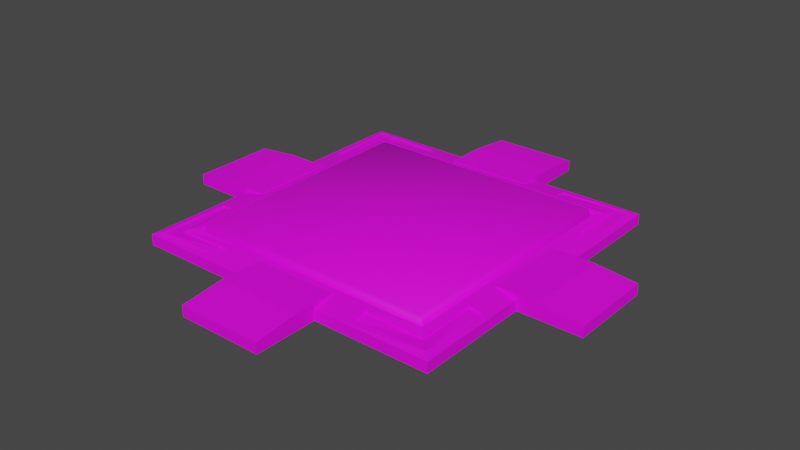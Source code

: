 # Source: Pressure_Plate.blend  (saved by Blender 3.2.14; exported with 4.5.12 LTS)
import bpy
from mathutils import Matrix  # noqa: F401  (used for matrix-valued properties, if any)

bpy.ops.wm.read_factory_settings(use_empty=True)
scene = bpy.context.scene
scene.name = 'Scene'

# ---- collections
col_collection = bpy.data.collections.new('Collection'); scene.collection.children.link(col_collection)

# ---- images (referenced by path relative to the original .blend; pixels are not part of the script)
import os
ASSET_DIR = os.environ.get("B2B_ASSET_DIR", "")  # directory of the original .blend (textures are referenced by path, not embedded)
HERE = os.path.dirname(os.path.abspath(__file__))  # packed textures are extracted next to this script under _unpacked/

def load_image(name, relpath, width, height, colorspace="sRGB"):
    """Load a texture the original file referenced (path relative to the .blend, or extracted next to this script)."""
    p = next((c for c in (os.path.join(HERE, relpath), os.path.join(ASSET_DIR, relpath)) if relpath and os.path.exists(c)), "")
    if p:
        img = bpy.data.images.load(p, check_existing=True)
        img.name = name
    else:  # same state as the original file: an image datablock whose file is absent (Cycles renders it pink)
        img = bpy.data.images.new(name, width, height)
        img.source = "FILE"
        img.filepath = "//" + (relpath or name)
    img.colorspace_settings.name = colorspace
    return img
img_pressure_plate_blue_highlight_png = load_image('Pressure Plate Blue Highlight.png', 'Pressure Plate Blue Highlight.png', 1024, 1024, 'sRGB')

# ---- materials (node trees are filled in below, after node groups)
mat_material = bpy.data.materials.new('Material')
mat_material.alpha_threshold = 0.0
mat_material.use_transparent_shadow = False
mat_material.line_color = (0.0, 0.0, 0.0, 1.0)

# ---- material node trees
mat_material.use_nodes = True; mat_material.node_tree.nodes.clear()
_N = mat_material.node_tree.nodes; _L = mat_material.node_tree.links
n0 = _N.new('ShaderNodeOutputMaterial'); n0.name = 'Material Output'; n0.location = (300, 300)
n1 = _N.new('ShaderNodeBsdfPrincipled'); n1.name = 'Principled BSDF'; n1.location = (10, 300)
n1.distribution = 'GGX'
n1.subsurface_method = 'RANDOM_WALK_SKIN'
n1.inputs[2].default_value = 0.6697
n1.inputs[3].default_value = 1.45
n1.inputs[13].default_value = 0.2848
n1.inputs[27].default_value = (0.0, 0.0, 0.0, 1.0)
n1.inputs[28].default_value = 1.0
n2 = _N.new('ShaderNodeTexImage'); n2.name = 'Image Texture'; n2.location = (-324, 225)
n2.image = img_pressure_plate_blue_highlight_png
_L.new(n1.outputs[0], n0.inputs[0])
_L.new(n2.outputs[0], n1.inputs[0])
n0.is_active_output = True

# ---- world
world_world = bpy.data.worlds.new('World'); scene.world = world_world
world_world.use_nodes = True; world_world.node_tree.nodes.clear()
_N = world_world.node_tree.nodes; _L = world_world.node_tree.links
n0 = _N.new('ShaderNodeOutputWorld'); n0.name = 'World Output'; n0.location = (300, 300)
n1 = _N.new('ShaderNodeBackground'); n1.name = 'Background'; n1.location = (10, 300)
n1.inputs[0].default_value = (0.05088, 0.05088, 0.05088, 1.0)
_L.new(n1.outputs[0], n0.inputs[0])
n0.is_active_output = True
world_world.color = (0.05088, 0.05088, 0.05088)
world_world.use_sun_shadow = False
world_world.sun_shadow_jitter_overblur = 0.0

# ---- meshes
me_cube = bpy.data.meshes.new('Cube')
me_cube.from_pydata([(0.965, 1.0, 0.1047), (0.965, 0.965, 0.1397), (1.0, 0.965, 0.1047), (0.965, 0.965, -0.01528), (0.965, 1.0, -0.01528), (1.0, 0.965, -0.01528), (1.0, -0.965, 0.1047), (0.965, -0.965, 0.1397), (0.965, -1.0, 0.1047), (1.0, -0.965, -0.01528), (0.965, -1.0, -0.01528), (0.965, -0.965, -0.01528), (-0.965, 1.0, 0.1047), (-1.0, 0.965, 0.1047), (-0.965, 0.965, 0.1397), (-1.0, 0.965, -0.01528), (-0.965, 1.0, -0.01528), (-0.965, 0.965, -0.01528), (-1.0, -0.965, 0.1047), (-0.965, -1.0, 0.1047), (-0.965, -0.965, 0.1397), (-0.965, -0.965, -0.01528), (-0.965, -1.0, -0.01528), (-1.0, -0.965, -0.01528)], [], [(17, 3, 11, 21), (23, 18, 13, 15), (10, 8, 19, 22), (1, 14, 20, 7), (5, 2, 6, 9), (0, 1, 2), (3, 4, 5), (6, 7, 8), (9, 10, 11), (12, 13, 14), (15, 16, 17), (18, 19, 20), (21, 22, 23), (17, 21, 23, 15), (3, 17, 16, 4), (2, 5, 4, 0), (22, 19, 18, 23), (8, 10, 9, 6), (12, 16, 15, 13), (7, 20, 19, 8), (1, 7, 6, 2), (21, 11, 10, 22), (20, 14, 13, 18), (14, 1, 0, 12), (11, 3, 5, 9), (16, 12, 0, 4)])
me_cube.polygons.foreach_set('use_smooth', [True] * 26)
_uv = me_cube.uv_layers.new(name='UVMap')
_uv.uv.foreach_set('vector', [0.02568, 0.5132, 0.4845, 0.5132, 0.4845, 0.972, 0.02568, 0.972, 0.4682, 0.5082, 0.4659, 0.524, 0.05252, 0.524, 0.05249, 0.5082, 0.4943, 0.9488, 0.4785, 0.9488, 0.4785, 0.5324, 0.4943, 0.5323, 0.05499, 0.9488, 0.05257, 0.5348, 0.4676, 0.5324, 0.47, 0.9488, 0.05445, 0.9741, 0.05667, 0.9583, 0.4701, 0.9583, 0.4701, 0.9741, 0.04412, 0.9583, 0.05499, 0.9488, 0.05667, 0.9583, 0.4845, 0.5132, 0.4845, 0.5049, 0.4928, 0.5132, 0.4785, 0.9583, 0.47, 0.9488, 0.4785, 0.9488, 0.4928, 0.972, 0.4845, 0.9803, 0.4845, 0.972, 0.04412, 0.5365, 0.04412, 0.524, 0.05257, 0.5348, 0.01737, 0.5132, 0.02568, 0.5049, 0.02568, 0.5132, 0.4659, 0.524, 0.4785, 0.524, 0.4676, 0.5324, 0.02568, 0.972, 0.02568, 0.9803, 0.01737, 0.972, 0.02568, 0.5132, 0.02568, 0.972, 0.01737, 0.972, 0.01737, 0.5132, 0.4845, 0.5132, 0.02568, 0.5132, 0.02568, 0.5049, 0.4845, 0.5049, 0.05667, 0.9583, 0.05445, 0.9741, 0.04412, 0.9741, 0.04412, 0.9583, 0.4785, 0.5082, 0.4785, 0.524, 0.4659, 0.524, 0.4682, 0.5082, 0.4785, 0.9488, 0.4943, 0.9488, 0.4943, 0.9583, 0.4785, 0.9583, 0.04412, 0.5365, 0.02834, 0.5343, 0.02834, 0.524, 0.04412, 0.524, 0.47, 0.9488, 0.4676, 0.5324, 0.4785, 0.5324, 0.4785, 0.9488, 0.05499, 0.9488, 0.47, 0.9488, 0.4701, 0.9583, 0.05667, 0.9583, 0.02568, 0.972, 0.4845, 0.972, 0.4845, 0.9803, 0.02568, 0.9803, 0.4676, 0.5324, 0.05257, 0.5348, 0.05252, 0.524, 0.4659, 0.524, 0.05257, 0.5348, 0.05499, 0.9488, 0.04412, 0.9488, 0.04412, 0.5365, 0.4845, 0.972, 0.4845, 0.5132, 0.4928, 0.5132, 0.4928, 0.972, 0.02834, 0.5343, 0.04412, 0.5365, 0.04412, 0.9488, 0.02834, 0.9488])
me_cube.materials.append(mat_material)
me_cube.use_mirror_vertex_groups = False
me_cube.update()
me_cube_001 = bpy.data.meshes.new('Cube.001')
me_cube_001.from_pydata([(1.086, 1.086, 0.09005), (1.25, 1.25, -0.01528), (1.086, -1.086, 0.09005), (1.25, -1.25, -0.01528), (-1.086, 1.086, 0.09005), (-1.25, 1.25, -0.01528), (-1.086, -1.086, 0.09005), (-1.25, -1.25, -0.01528), (1.194, -1.194, 0.09094), (-1.194, -1.194, 0.09094), (1.194, 1.194, 0.09094), (-1.194, 1.194, 0.09094), (1.029, -1.029, 0.07268), (-1.029, -1.029, 0.07268), (1.029, 1.029, 0.07268), (-1.029, 1.029, 0.07268), (-1.25, 0.5698, -0.01528), (-1.25, 0.0, -0.01528), (-1.25, -0.5698, -0.01528), (1.192, 0.6291, 0.08075), (1.25, 0.0, 0.06984), (1.192, -0.6291, 0.08075), (-1.192, -0.6291, 0.08075), (-1.25, 0.0, 0.06984), (-1.192, 0.6291, 0.08075), (1.25, -0.5698, -0.01528), (1.25, 0.0, -0.01528), (1.25, 0.5698, -0.01528), (1.088, 0.6291, 0.1002), (1.029, 0.0, 0.1111), (1.088, -0.6291, 0.1002), (-1.088, -0.6291, 0.1002), (-1.029, 0.0, 0.1111), (-1.088, 0.6291, 0.1002), (1.029, 0.5698, 0.07268), (1.029, 0.0, 0.07268), (1.029, -0.5698, 0.07268), (-1.029, -0.5698, 0.07268), (-1.029, 0.0, 0.07268), (-1.029, 0.5698, 0.07268), (0.5698, 1.25, -0.01528), (0.0, 1.25, -0.01528), (-0.5698, 1.25, -0.01528), (0.6291, -1.192, 0.08075), (0.0, -1.25, 0.06984), (-0.6291, -1.192, 0.08075), (-0.5698, -1.25, -0.01528), (0.0, -1.25, -0.01528), (0.5698, -1.25, -0.01528), (-0.6291, 1.192, 0.08075), (0.0, 1.25, 0.06984), (0.6291, 1.192, 0.08075), (0.6291, -1.088, 0.1002), (0.0, -1.029, 0.1111), (-0.6291, -1.088, 0.1002), (-0.6291, 1.088, 0.1002), (0.0, 1.029, 0.1111), (0.6291, 1.088, 0.1002), (0.5698, -1.029, 0.07268), (0.0, -1.029, 0.07268), (-0.5698, -1.029, 0.07268), (-0.5698, 1.029, 0.07268), (0.0, 1.029, 0.07268), (0.5698, 1.029, 0.07268), (-0.5698, 0.5698, 0.07268), (0.0, 0.5698, 0.07268), (0.5698, 0.5698, 0.07268), (-0.5698, 0.0, 0.07268), (0.0, 0.0, 0.07268), (0.5698, 0.0, 0.07268), (-0.5698, -0.5698, 0.07268), (0.0, -0.5698, 0.07268), (0.5698, -0.5698, 0.07268), (0.5698, 0.5698, -0.01528), (0.0, 0.5698, -0.01528), (-0.5698, 0.5698, -0.01528), (0.5698, 0.0, -0.01528), (0.0, 0.0, -0.01528), (-0.5698, 0.0, -0.01528), (0.5698, -0.5698, -0.01528), (0.0, -0.5698, -0.01528), (-0.5698, -0.5698, -0.01528), (-0.5698, -1.25, 0.06984), (-1.25, -1.25, 0.06984), (1.25, -0.5698, 0.06984), (1.25, -1.25, 0.06984), (-1.25, 0.5698, 0.06984), (-1.25, 1.25, 0.06984), (0.5698, 1.25, 0.06984), (1.25, 1.25, 0.06984), (-0.5698, -1.029, 0.1111), (-1.029, -1.029, 0.1111), (1.029, -0.5698, 0.1111), (1.029, -1.029, 0.1111), (-1.029, 0.5698, 0.1111), (-1.029, 1.029, 0.1111), (0.5698, 1.029, 0.1111), (1.029, 1.029, 0.1111), (1.25, 0.5698, 0.06984), (-1.25, -0.5698, 0.06984), (1.029, 0.5698, 0.1111), (-1.029, -0.5698, 0.1111), (0.5698, -1.25, 0.06984), (-0.5698, 1.25, 0.06984), (0.5698, -1.029, 0.1111), (-0.5698, 1.029, 0.1111), (1.194, -1.194, 0.07646), (1.086, -1.086, 0.07557), (-1.086, -1.086, 0.07557), (-1.194, -1.194, 0.07646), (1.194, 1.194, 0.07646), (1.086, 1.086, 0.07557), (-1.086, 1.086, 0.07557), (-1.194, 1.194, 0.07646), (-0.6291, -1.192, 0.06627), (1.192, -0.6291, 0.06627), (-1.192, 0.6291, 0.06627), (0.6291, 1.192, 0.06627), (-0.6291, -1.088, 0.08576), (1.088, -0.6291, 0.08576), (-1.088, 0.6291, 0.08576), (0.6291, 1.088, 0.08576), (1.192, 0.6291, 0.06627), (-1.192, -0.6291, 0.06627), (1.088, 0.6291, 0.08576), (-1.088, -0.6291, 0.08576), (0.6291, -1.192, 0.06627), (-0.6291, 1.192, 0.06627), (0.6291, -1.088, 0.08576), (-0.6291, 1.088, 0.08576)], [], [(101, 91, 13, 37), (46, 82, 83, 7), (16, 86, 87, 5), (79, 25, 3, 48), (25, 84, 85, 3), (40, 88, 89, 1), (30, 2, 107, 119), (31, 22, 123, 125), (4, 55, 129, 112), (54, 6, 108, 118), (70, 37, 13, 60), (104, 93, 12, 58), (105, 95, 15, 61), (100, 97, 14, 34), (93, 92, 36, 12), (92, 29, 35, 36), (29, 100, 34, 35), (61, 15, 39, 64), (64, 39, 38, 67), (67, 38, 37, 70), (6, 31, 125, 108), (101, 32, 23, 99), (32, 94, 86, 23), (2, 52, 128, 107), (100, 29, 20, 98), (29, 92, 84, 20), (1, 89, 98, 27), (27, 98, 20, 26), (26, 20, 84, 25), (40, 1, 27, 73), (73, 27, 26, 76), (76, 26, 25, 79), (7, 83, 99, 18), (18, 99, 23, 17), (17, 23, 86, 16), (95, 94, 39, 15), (94, 32, 38, 39), (32, 101, 37, 38), (17, 78, 81, 18), (78, 77, 80, 81), (77, 76, 79, 80), (16, 75, 78, 17), (75, 74, 77, 78), (74, 73, 76, 77), (5, 42, 75, 16), (42, 41, 74, 75), (41, 40, 73, 74), (35, 69, 72, 36), (69, 68, 71, 72), (68, 67, 70, 71), (34, 66, 69, 35), (66, 65, 68, 69), (65, 64, 67, 68), (14, 63, 66, 34), (63, 62, 65, 66), (62, 61, 64, 65), (97, 96, 63, 14), (96, 56, 62, 63), (56, 105, 61, 62), (91, 90, 60, 13), (90, 53, 59, 60), (53, 104, 58, 59), (36, 72, 58, 12), (72, 71, 59, 58), (71, 70, 60, 59), (10, 51, 117, 110), (105, 56, 50, 103), (56, 96, 88, 50), (0, 28, 124, 111), (104, 53, 44, 102), (53, 90, 82, 44), (5, 87, 103, 42), (42, 103, 50, 41), (41, 50, 88, 40), (18, 81, 46, 7), (81, 80, 47, 46), (80, 79, 48, 47), (3, 85, 102, 48), (48, 102, 44, 47), (47, 44, 82, 46), (45, 9, 83, 82), (21, 8, 85, 84), (24, 11, 87, 86), (51, 10, 89, 88), (6, 54, 90, 91), (2, 30, 92, 93), (4, 33, 94, 95), (0, 57, 96, 97), (10, 19, 98, 89), (9, 22, 99, 83), (28, 0, 97, 100), (31, 6, 91, 101), (22, 31, 101, 99), (33, 24, 86, 94), (19, 28, 100, 98), (30, 21, 84, 92), (8, 43, 102, 85), (11, 49, 103, 87), (52, 2, 93, 104), (55, 4, 95, 105), (49, 55, 105, 103), (57, 51, 88, 96), (43, 52, 104, 102), (54, 45, 82, 90), (118, 108, 109, 114), (119, 107, 106, 115), (120, 112, 113, 116), (121, 111, 110, 117), (108, 125, 123, 109), (111, 124, 122, 110), (112, 129, 127, 113), (107, 128, 126, 106), (55, 49, 127, 129), (24, 33, 120, 116), (33, 4, 112, 120), (51, 57, 121, 117), (28, 19, 122, 124), (57, 0, 111, 121), (52, 43, 126, 128), (9, 45, 114, 109), (21, 30, 119, 115), (19, 10, 110, 122), (45, 54, 118, 114), (8, 21, 115, 106), (43, 8, 106, 126), (22, 9, 109, 123), (11, 24, 116, 113), (49, 11, 113, 127)])
_uv = me_cube_001.uv_layers.new(name='UVMap')
_uv.uv.foreach_set('vector', [0.9101, 0.3458, 0.9101, 0.4306, 0.9101, 0.4306, 0.9101, 0.3458, 0.6362, 0.4678, 0.6362, 0.4932, 0.5325, 0.4932, 0.5325, 0.4678, 0.9474, 0.364, 0.9752, 0.364, 0.9752, 0.4678, 0.9474, 0.4678, 0.6362, 0.364, 0.6362, 0.4678, 0.5325, 0.4678, 0.5325, 0.364, 0.5325, 0.1564, 0.5107, 0.1564, 0.5107, 0.05254, 0.5325, 0.05254, 0.8437, 0.05254, 0.8437, 0.02715, 0.9474, 0.02715, 0.9474, 0.05254, 0.1987, 0.3206, 0.1637, 0.2244, 0.1673, 0.2244, 0.2029, 0.3234, 0.1987, 0.1281, 0.1772, 0.1159, 0.1757, 0.1114, 0.2029, 0.1253, 0.1637, 0.2244, 0.1987, 0.1281, 0.2029, 0.1253, 0.1673, 0.2244, 0.1987, 0.3206, 0.1637, 0.2244, 0.1673, 0.2244, 0.2029, 0.3234, 0.8253, 0.3458, 0.9101, 0.3458, 0.9101, 0.4306, 0.8253, 0.4306, 0.6556, 0.4306, 0.5708, 0.4306, 0.5708, 0.4306, 0.6556, 0.4306, 0.8253, 0.0913, 0.9101, 0.0913, 0.9101, 0.0913, 0.8253, 0.0913, 0.5708, 0.1761, 0.5708, 0.0913, 0.5708, 0.0913, 0.5708, 0.1761, 0.5708, 0.4306, 0.5708, 0.3458, 0.5708, 0.3458, 0.5708, 0.4306, 0.5708, 0.3458, 0.5708, 0.2609, 0.5708, 0.2609, 0.5708, 0.3458, 0.5708, 0.2609, 0.5708, 0.1761, 0.5708, 0.1761, 0.5708, 0.2609, 0.8253, 0.0913, 0.9101, 0.0913, 0.9101, 0.1761, 0.8253, 0.1761, 0.8253, 0.1761, 0.9101, 0.1761, 0.9101, 0.2609, 0.8253, 0.2609, 0.8253, 0.2609, 0.9101, 0.2609, 0.9101, 0.3458, 0.8253, 0.3458, 0.1637, 0.2244, 0.1987, 0.1281, 0.2029, 0.1253, 0.1673, 0.2244, 0.9101, 0.3458, 0.9101, 0.2609, 0.9474, 0.2602, 0.9474, 0.364, 0.9101, 0.2609, 0.9101, 0.1761, 0.9474, 0.1564, 0.9474, 0.2602, 0.1637, 0.2244, 0.1987, 0.1281, 0.2029, 0.1253, 0.1673, 0.2244, 0.5708, 0.1761, 0.5708, 0.2609, 0.5325, 0.2602, 0.5325, 0.1564, 0.5708, 0.2609, 0.5708, 0.3458, 0.5325, 0.364, 0.5325, 0.2602, 0.5325, 0.4678, 0.5107, 0.4678, 0.5107, 0.364, 0.5325, 0.364, 0.5325, 0.364, 0.5107, 0.364, 0.5107, 0.2602, 0.5325, 0.2602, 0.5325, 0.2602, 0.5107, 0.2602, 0.5107, 0.1564, 0.5325, 0.1564, 0.9474, 0.364, 0.9474, 0.4678, 0.8437, 0.4678, 0.8437, 0.364, 0.8437, 0.364, 0.8437, 0.4678, 0.74, 0.4678, 0.74, 0.364, 0.74, 0.364, 0.74, 0.4678, 0.6362, 0.4678, 0.6362, 0.364, 0.9474, 0.05254, 0.9752, 0.05254, 0.9752, 0.1564, 0.9474, 0.1564, 0.9474, 0.1564, 0.9752, 0.1564, 0.9752, 0.2602, 0.9474, 0.2602, 0.9474, 0.2602, 0.9752, 0.2602, 0.9752, 0.364, 0.9474, 0.364, 0.9101, 0.0913, 0.9101, 0.1761, 0.9101, 0.1761, 0.9101, 0.0913, 0.9101, 0.1761, 0.9101, 0.2609, 0.9101, 0.2609, 0.9101, 0.1761, 0.9101, 0.2609, 0.9101, 0.3458, 0.9101, 0.3458, 0.9101, 0.2609, 0.74, 0.05254, 0.74, 0.1564, 0.6362, 0.1564, 0.6362, 0.05254, 0.74, 0.1564, 0.74, 0.2602, 0.6362, 0.2602, 0.6362, 0.1564, 0.74, 0.2602, 0.74, 0.364, 0.6362, 0.364, 0.6362, 0.2602, 0.8437, 0.05254, 0.8437, 0.1564, 0.74, 0.1564, 0.74, 0.05254, 0.8437, 0.1564, 0.8437, 0.2602, 0.74, 0.2602, 0.74, 0.1564, 0.8437, 0.2602, 0.8437, 0.364, 0.74, 0.364, 0.74, 0.2602, 0.9474, 0.05254, 0.9474, 0.1564, 0.8437, 0.1564, 0.8437, 0.05254, 0.9474, 0.1564, 0.9474, 0.2602, 0.8437, 0.2602, 0.8437, 0.1564, 0.9474, 0.2602, 0.9474, 0.364, 0.8437, 0.364, 0.8437, 0.2602, 0.5708, 0.2609, 0.6556, 0.2609, 0.6556, 0.3458, 0.5708, 0.3458, 0.6556, 0.2609, 0.7404, 0.2609, 0.7404, 0.3458, 0.6556, 0.3458, 0.7404, 0.2609, 0.8253, 0.2609, 0.8253, 0.3458, 0.7404, 0.3458, 0.5708, 0.1761, 0.6556, 0.1761, 0.6556, 0.2609, 0.5708, 0.2609, 0.6556, 0.1761, 0.7404, 0.1761, 0.7404, 0.2609, 0.6556, 0.2609, 0.7404, 0.1761, 0.8253, 0.1761, 0.8253, 0.2609, 0.7404, 0.2609, 0.5708, 0.0913, 0.6556, 0.0913, 0.6556, 0.1761, 0.5708, 0.1761, 0.6556, 0.0913, 0.7404, 0.0913, 0.7404, 0.1761, 0.6556, 0.1761, 0.7404, 0.0913, 0.8253, 0.0913, 0.8253, 0.1761, 0.7404, 0.1761, 0.5708, 0.0913, 0.6556, 0.0913, 0.6556, 0.0913, 0.5708, 0.0913, 0.6556, 0.0913, 0.7404, 0.0913, 0.7404, 0.0913, 0.6556, 0.0913, 0.7404, 0.0913, 0.8253, 0.0913, 0.8253, 0.0913, 0.7404, 0.0913, 0.9101, 0.4306, 0.8253, 0.4306, 0.8253, 0.4306, 0.9101, 0.4306, 0.8253, 0.4306, 0.7404, 0.4306, 0.7404, 0.4306, 0.8253, 0.4306, 0.7404, 0.4306, 0.6556, 0.4306, 0.6556, 0.4306, 0.7404, 0.4306, 0.5708, 0.3458, 0.6556, 0.3458, 0.6556, 0.4306, 0.5708, 0.4306, 0.6556, 0.3458, 0.7404, 0.3458, 0.7404, 0.4306, 0.6556, 0.4306, 0.7404, 0.3458, 0.8253, 0.3458, 0.8253, 0.4306, 0.7404, 0.4306, 0.128, 0.2244, 0.1772, 0.3329, 0.1757, 0.3374, 0.1236, 0.2244, 0.8253, 0.0913, 0.7404, 0.0913, 0.74, 0.05254, 0.8437, 0.05254, 0.7404, 0.0913, 0.6556, 0.0913, 0.6362, 0.05254, 0.74, 0.05254, 0.1637, 0.2244, 0.1987, 0.1281, 0.2029, 0.1253, 0.1673, 0.2244, 0.6556, 0.4306, 0.7404, 0.4306, 0.74, 0.4678, 0.6362, 0.4678, 0.7404, 0.4306, 0.8253, 0.4306, 0.8437, 0.4678, 0.74, 0.4678, 0.5325, 0.05254, 0.5325, 0.02715, 0.6362, 0.02715, 0.6362, 0.05254, 0.6362, 0.05254, 0.6362, 0.02715, 0.74, 0.02715, 0.74, 0.05254, 0.74, 0.05254, 0.74, 0.02715, 0.8437, 0.02715, 0.8437, 0.05254, 0.6362, 0.05254, 0.6362, 0.1564, 0.5325, 0.1564, 0.5325, 0.05254, 0.6362, 0.1564, 0.6362, 0.2602, 0.5325, 0.2602, 0.5325, 0.1564, 0.6362, 0.2602, 0.6362, 0.364, 0.5325, 0.364, 0.5325, 0.2602, 0.9474, 0.4678, 0.9474, 0.4932, 0.8437, 0.4932, 0.8437, 0.4678, 0.8437, 0.4678, 0.8437, 0.4932, 0.74, 0.4932, 0.74, 0.4678, 0.74, 0.4678, 0.74, 0.4932, 0.6362, 0.4932, 0.6362, 0.4678, 0.8485, 0.458, 0.9376, 0.4583, 0.9474, 0.4678, 0.8437, 0.4678, 0.5426, 0.3689, 0.5423, 0.458, 0.5325, 0.4678, 0.5325, 0.364, 0.9376, 0.1519, 0.9379, 0.06277, 0.9474, 0.05254, 0.9474, 0.1564, 0.6317, 0.06277, 0.5426, 0.06247, 0.5325, 0.05254, 0.6362, 0.05254, 0.92, 0.4401, 0.8404, 0.4404, 0.8253, 0.4306, 0.9101, 0.4306, 0.561, 0.4404, 0.5607, 0.3609, 0.5708, 0.3458, 0.5708, 0.4306, 0.9197, 0.08106, 0.92, 0.1606, 0.9101, 0.1761, 0.9101, 0.0913, 0.5607, 0.08137, 0.6402, 0.08106, 0.6556, 0.0913, 0.5708, 0.0913, 0.5426, 0.06247, 0.5426, 0.1519, 0.5325, 0.1564, 0.5325, 0.05254, 0.9376, 0.4583, 0.9376, 0.3689, 0.9474, 0.364, 0.9474, 0.4678, 0.5607, 0.1606, 0.5607, 0.08137, 0.5708, 0.0913, 0.5708, 0.1761, 0.92, 0.3609, 0.92, 0.4401, 0.9101, 0.4306, 0.9101, 0.3458, 0.9376, 0.3689, 0.92, 0.3609, 0.9101, 0.3458, 0.9474, 0.364, 0.92, 0.1606, 0.9376, 0.1519, 0.9474, 0.1564, 0.9101, 0.1761, 0.5426, 0.1519, 0.5607, 0.1606, 0.5708, 0.1761, 0.5325, 0.1564, 0.5607, 0.3609, 0.5426, 0.3689, 0.5325, 0.364, 0.5708, 0.3458, 0.5423, 0.458, 0.6317, 0.458, 0.6362, 0.4678, 0.5325, 0.4678, 0.9379, 0.06277, 0.8485, 0.06277, 0.8437, 0.05254, 0.9474, 0.05254, 0.6402, 0.4404, 0.561, 0.4404, 0.5708, 0.4306, 0.6556, 0.4306, 0.8404, 0.08106, 0.9197, 0.08106, 0.9101, 0.0913, 0.8253, 0.0913, 0.8485, 0.06277, 0.8404, 0.08106, 0.8253, 0.0913, 0.8437, 0.05254, 0.6402, 0.08106, 0.6317, 0.06277, 0.6362, 0.05254, 0.6556, 0.0913, 0.6317, 0.458, 0.6402, 0.4404, 0.6556, 0.4306, 0.6362, 0.4678, 0.8404, 0.4404, 0.8485, 0.458, 0.8437, 0.4678, 0.8253, 0.4306, 0.81, 0.8624, 0.84, 0.8623, 0.8467, 0.8691, 0.813, 0.869, 0.7043, 0.8323, 0.7044, 0.8624, 0.6973, 0.869, 0.6975, 0.8353, 0.84, 0.7567, 0.8399, 0.7266, 0.8468, 0.7197, 0.8467, 0.7534, 0.7343, 0.7266, 0.7043, 0.7267, 0.6975, 0.7196, 0.7311, 0.7197, 0.84, 0.8623, 0.84, 0.8323, 0.8467, 0.8353, 0.8467, 0.8691, 0.7043, 0.7267, 0.7043, 0.7567, 0.6975, 0.7534, 0.6975, 0.7196, 0.8399, 0.7266, 0.81, 0.7266, 0.813, 0.7197, 0.8468, 0.7197, 0.7044, 0.8624, 0.7343, 0.8624, 0.7311, 0.869, 0.6973, 0.869, 0.1987, 0.1281, 0.1772, 0.1159, 0.1757, 0.1114, 0.2029, 0.1253, 0.1772, 0.3329, 0.1987, 0.3206, 0.2029, 0.3234, 0.1757, 0.3374, 0.1987, 0.3206, 0.1637, 0.2244, 0.1673, 0.2244, 0.2029, 0.3234, 0.1772, 0.3329, 0.1987, 0.3206, 0.2029, 0.3234, 0.1757, 0.3374, 0.1987, 0.1281, 0.1772, 0.1159, 0.1757, 0.1114, 0.2029, 0.1253, 0.1987, 0.3206, 0.1637, 0.2244, 0.1673, 0.2244, 0.2029, 0.3234, 0.1987, 0.1281, 0.1772, 0.1159, 0.1757, 0.1114, 0.2029, 0.1253, 0.128, 0.2244, 0.1772, 0.3329, 0.1757, 0.3374, 0.1236, 0.2244, 0.1772, 0.3329, 0.1987, 0.3206, 0.2029, 0.3234, 0.1757, 0.3374, 0.1772, 0.1159, 0.128, 0.2244, 0.1236, 0.2244, 0.1757, 0.1114, 0.1772, 0.3329, 0.1987, 0.3206, 0.2029, 0.3234, 0.1757, 0.3374, 0.128, 0.2244, 0.1772, 0.3329, 0.1757, 0.3374, 0.1236, 0.2244, 0.1772, 0.1159, 0.128, 0.2244, 0.1236, 0.2244, 0.1757, 0.1114, 0.1772, 0.1159, 0.128, 0.2244, 0.1236, 0.2244, 0.1757, 0.1114, 0.128, 0.2244, 0.1772, 0.3329, 0.1757, 0.3374, 0.1236, 0.2244, 0.1772, 0.1159, 0.128, 0.2244, 0.1236, 0.2244, 0.1757, 0.1114])
me_cube_001.materials.append(mat_material)
me_cube_001.use_mirror_vertex_groups = False
me_cube_001.update()
me_cube_002 = bpy.data.meshes.new('Cube.002')
me_cube_002.from_pydata([(-1.749, -0.3361, -0.01528), (-1.749, -0.3361, 0.07113), (-1.749, 0.3361, -0.01528), (-1.749, 0.3361, 0.07113), (-1.077, -0.3361, -0.01528), (-1.077, -0.3361, 0.107), (-1.077, 0.3361, -0.01528), (-1.077, 0.3361, 0.107), (-1.413, 0.3361, -0.01528), (-1.413, 0.3361, 0.107), (-1.413, -0.3361, -0.01528), (-1.413, -0.3361, 0.107), (1.749, -0.3361, -0.01528), (1.749, -0.3361, 0.07113), (1.749, 0.3361, -0.01528), (1.749, 0.3361, 0.07113), (1.077, -0.3361, -0.01528), (1.077, -0.3361, 0.107), (1.077, 0.3361, -0.01528), (1.077, 0.3361, 0.107), (1.413, 0.3361, -0.01528), (1.413, 0.3361, 0.107), (1.413, -0.3361, -0.01528), (1.413, -0.3361, 0.107), (0.3361, -1.749, -0.01528), (0.3361, -1.749, 0.07113), (-0.3361, -1.749, -0.01528), (-0.3361, -1.749, 0.07113), (0.3361, -1.077, -0.01528), (0.3361, -1.077, 0.107), (-0.3361, -1.077, -0.01528), (-0.3361, -1.077, 0.107), (-0.3361, -1.413, -0.01528), (-0.3361, -1.413, 0.107), (0.3361, -1.413, -0.01528), (0.3361, -1.413, 0.107), (0.3361, 1.749, -0.01528), (0.3361, 1.749, 0.07113), (-0.3361, 1.749, -0.01528), (-0.3361, 1.749, 0.07113), (0.3361, 1.077, -0.01528), (0.3361, 1.077, 0.107), (-0.3361, 1.077, -0.01528), (-0.3361, 1.077, 0.107), (-0.3361, 1.413, -0.01528), (-0.3361, 1.413, 0.107), (0.3361, 1.413, -0.01528), (0.3361, 1.413, 0.107)], [], [(0, 1, 3, 2), (8, 9, 7, 6), (6, 7, 5, 4), (10, 11, 1, 0), (8, 6, 4, 10), (9, 3, 1, 11), (7, 9, 11, 5), (2, 8, 10, 0), (4, 5, 11, 10), (2, 3, 9, 8), (12, 14, 15, 13), (20, 18, 19, 21), (18, 16, 17, 19), (22, 12, 13, 23), (20, 22, 16, 18), (21, 23, 13, 15), (19, 17, 23, 21), (14, 12, 22, 20), (16, 22, 23, 17), (14, 20, 21, 15), (24, 25, 27, 26), (32, 33, 31, 30), (30, 31, 29, 28), (34, 35, 25, 24), (32, 30, 28, 34), (33, 27, 25, 35), (31, 33, 35, 29), (26, 32, 34, 24), (28, 29, 35, 34), (26, 27, 33, 32), (36, 38, 39, 37), (44, 42, 43, 45), (42, 40, 41, 43), (46, 36, 37, 47), (44, 46, 40, 42), (45, 47, 37, 39), (43, 41, 47, 45), (38, 36, 46, 44), (40, 46, 47, 41), (38, 44, 45, 39)])
_uv = me_cube_002.uv_layers.new(name='UVMap')
_uv.uv.foreach_set('vector', [0.1499, 0.1595, 0.169, 0.1596, 0.1689, 0.3083, 0.1498, 0.3083, 0.2419, 0.3335, 0.2435, 0.3067, 0.317, 0.3085, 0.3162, 0.3359, 0.344, 0.3085, 0.317, 0.3085, 0.317, 0.1598, 0.344, 0.1598, 0.2415, 0.1347, 0.2428, 0.1616, 0.169, 0.1596, 0.1675, 0.1405, 0.353, 0.1834, 0.353, 0.2342, 0.2515, 0.2342, 0.2515, 0.1834, 0.2435, 0.3067, 0.1689, 0.3083, 0.169, 0.1596, 0.2428, 0.1616, 0.317, 0.3085, 0.2435, 0.3067, 0.2428, 0.1616, 0.317, 0.1598, 0.353, 0.1326, 0.353, 0.1834, 0.2515, 0.1834, 0.2515, 0.1326, 0.3162, 0.1326, 0.317, 0.1598, 0.2428, 0.1616, 0.2415, 0.1347, 0.1674, 0.3274, 0.1689, 0.3083, 0.2435, 0.3067, 0.2419, 0.3335, 0.344, 0.1597, 0.344, 0.3084, 0.3249, 0.3084, 0.3249, 0.1597, 0.2519, 0.3335, 0.1776, 0.3359, 0.1769, 0.3085, 0.2504, 0.3067, 0.1498, 0.3085, 0.1499, 0.1598, 0.177, 0.1598, 0.1769, 0.3085, 0.2525, 0.1348, 0.3264, 0.1407, 0.3249, 0.1597, 0.2511, 0.1616, 0.2514, 0.2851, 0.1498, 0.2851, 0.1498, 0.2343, 0.2514, 0.2343, 0.2504, 0.3067, 0.2511, 0.1616, 0.3249, 0.1597, 0.3249, 0.3084, 0.1769, 0.3085, 0.177, 0.1598, 0.2511, 0.1616, 0.2504, 0.3067, 0.2514, 0.3358, 0.1498, 0.3358, 0.1498, 0.2851, 0.2514, 0.2851, 0.1778, 0.1326, 0.2525, 0.1348, 0.2511, 0.1616, 0.177, 0.1598, 0.3264, 0.3276, 0.2519, 0.3335, 0.2504, 0.3067, 0.3249, 0.3084, 0.1499, 0.1595, 0.169, 0.1596, 0.1689, 0.3083, 0.1498, 0.3083, 0.2419, 0.3335, 0.2435, 0.3067, 0.317, 0.3085, 0.3162, 0.3359, 0.344, 0.3085, 0.317, 0.3085, 0.317, 0.1598, 0.344, 0.1598, 0.2415, 0.1347, 0.2428, 0.1616, 0.169, 0.1596, 0.1675, 0.1405, 0.3022, 0.2343, 0.353, 0.2343, 0.353, 0.3358, 0.3022, 0.3358, 0.2435, 0.3067, 0.1689, 0.3083, 0.169, 0.1596, 0.2428, 0.1616, 0.317, 0.3085, 0.2435, 0.3067, 0.2428, 0.1616, 0.317, 0.1598, 0.2515, 0.2343, 0.3022, 0.2343, 0.3022, 0.3358, 0.2515, 0.3358, 0.3162, 0.1326, 0.317, 0.1598, 0.2428, 0.1616, 0.2415, 0.1347, 0.1674, 0.3274, 0.1689, 0.3083, 0.2435, 0.3067, 0.2419, 0.3335, 0.1499, 0.3089, 0.1498, 0.1602, 0.1689, 0.1602, 0.169, 0.3089, 0.2419, 0.135, 0.3162, 0.1326, 0.317, 0.16, 0.2435, 0.1618, 0.344, 0.16, 0.344, 0.3087, 0.317, 0.3087, 0.317, 0.16, 0.2415, 0.3338, 0.1675, 0.3279, 0.169, 0.3089, 0.2428, 0.3069, 0.2006, 0.1326, 0.2006, 0.2342, 0.1498, 0.2342, 0.1498, 0.1326, 0.2435, 0.1618, 0.2428, 0.3069, 0.169, 0.3089, 0.1689, 0.1602, 0.317, 0.16, 0.317, 0.3087, 0.2428, 0.3069, 0.2435, 0.1618, 0.2514, 0.1326, 0.2514, 0.2342, 0.2006, 0.2342, 0.2006, 0.1326, 0.3162, 0.3359, 0.2415, 0.3338, 0.2428, 0.3069, 0.317, 0.3087, 0.1674, 0.141, 0.2419, 0.135, 0.2435, 0.1618, 0.1689, 0.1602])
me_cube_002.materials.append(mat_material)
me_cube_002.update()

# ---- objects
ob_pressure_plate = bpy.data.objects.new('Pressure Plate', me_cube)
ob_plate_housing = bpy.data.objects.new('Plate Housing', me_cube_001)
ob_cube = bpy.data.objects.new('Cube', me_cube_002)

# ---- transforms, parenting, visibility, modifiers, constraints
ob_pressure_plate.location = (0.0, 0.0, 0.0)
ob_pressure_plate.lock_rotations_4d = False
ob_pressure_plate.empty_display_type = 'ARROWS'
ob_pressure_plate.lineart.crease_threshold = 0.0
ob_plate_housing.location = (0.0, 0.0, 0.0)
ob_plate_housing.lock_rotations_4d = False
ob_plate_housing.empty_display_type = 'ARROWS'
ob_plate_housing.lineart.crease_threshold = 0.0
ob_cube.location = (0.0, 0.0, 0.0)

# ---- collection membership
col_collection.objects.link(ob_pressure_plate)
col_collection.objects.link(ob_plate_housing)
col_collection.objects.link(ob_cube)

# ---- scene / render settings (as saved in the file)
scene.frame_start = 1; scene.frame_end = 250; scene.frame_set(1)
scene.render.engine = 'BLENDER_EEVEE_NEXT'
scene.cycles.sampling_pattern = 'TABULATED_SOBOL'
scene.cycles.use_light_tree = False
scene.view_settings.view_transform = 'Filmic'
bpy.context.view_layer.update()

# ---- added for rendering (the .blend has no active camera and no usable light): camera, sun
cam_auto = bpy.data.cameras.new('AutoCamera')
cam_auto.lens = 50.0
cam_auto.sensor_width = 36.0
cam_auto.clip_end = 1000.0
ob_auto_camera = bpy.data.objects.new('AutoCamera', cam_auto)
scene.collection.objects.link(ob_auto_camera)
ob_auto_camera.location = (4.57856, -5.49427, 3.72505)
ob_auto_camera.rotation_euler = (1.09748, -7.21219e-08, 0.694738)
scene.camera = ob_auto_camera
light_auto_sun = bpy.data.lights.new('AutoSun', 'SUN')
light_auto_sun.energy = 3.0
light_auto_sun.angle = 0.0523599
ob_auto_sun = bpy.data.objects.new('AutoSun', light_auto_sun)
scene.collection.objects.link(ob_auto_sun)
ob_auto_sun.rotation_euler = (0.872665, 0.174533, 0.523599)
bpy.context.view_layer.update()
